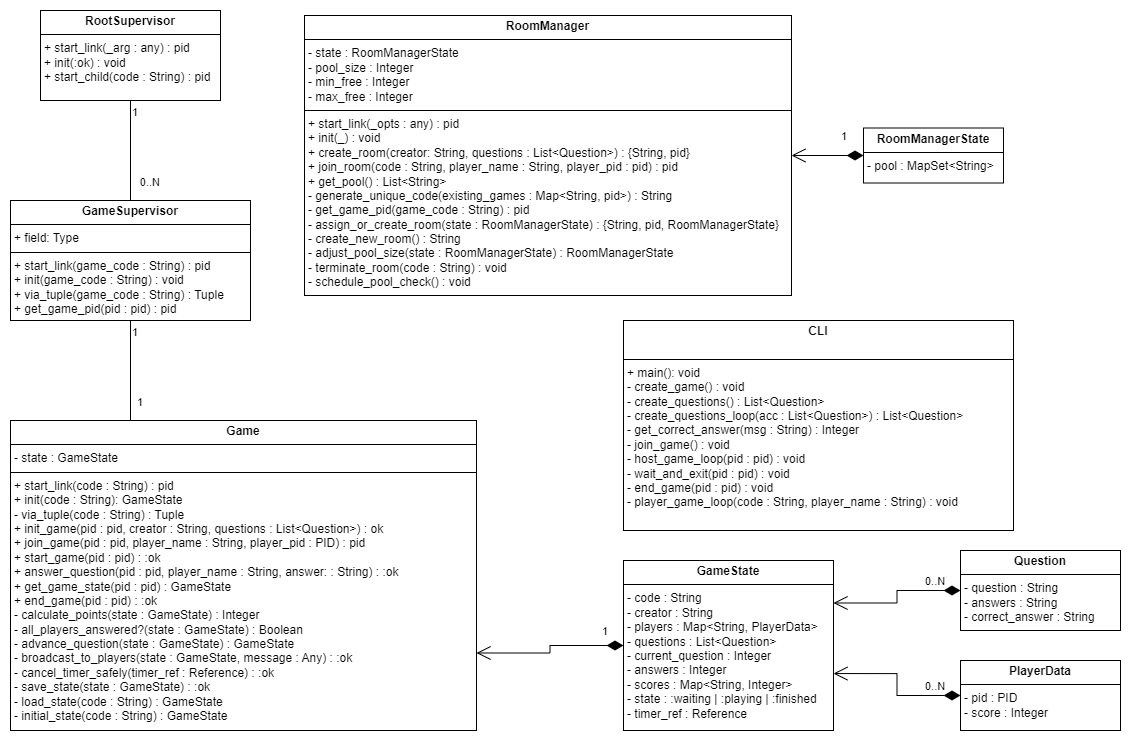

The diagram above was exported from draw.io. Its source (the exported page's mxGraphModel, read from the mxfile embedded in the PNG):
<mxGraphModel dx="1221" dy="831" grid="1" gridSize="10" guides="1" tooltips="1" connect="1" arrows="1" fold="1" page="1" pageScale="1" pageWidth="827" pageHeight="1169" math="0" shadow="0">
  <root>
    <mxCell id="0" />
    <mxCell id="1" parent="0" />
    <mxCell id="XQeIoTnihvFqILBpbzQG-1" value="&lt;p style=&quot;margin:0px;margin-top:4px;text-align:center;&quot;&gt;&lt;b&gt;GameSupervisor&lt;/b&gt;&lt;br&gt;&lt;/p&gt;&lt;hr size=&quot;1&quot; style=&quot;border-style:solid;&quot;&gt;&lt;p style=&quot;margin:0px;margin-left:4px;&quot;&gt;+ field: Type&lt;/p&gt;&lt;hr size=&quot;1&quot; style=&quot;border-style:solid;&quot;&gt;&lt;p style=&quot;margin:0px;margin-left:4px;&quot;&gt;+ start_link(game_code : String) : pid&lt;/p&gt;&lt;p style=&quot;margin:0px;margin-left:4px;&quot;&gt;+ init&lt;span style=&quot;background-color: initial;&quot;&gt;(game_code : String) : void&lt;/span&gt;&lt;/p&gt;&lt;p style=&quot;margin:0px;margin-left:4px;&quot;&gt;+ via_tuple&lt;span style=&quot;background-color: initial;&quot;&gt;(game_code : String) : Tuple&lt;/span&gt;&lt;/p&gt;&lt;p style=&quot;margin:0px;margin-left:4px;&quot;&gt;&lt;span style=&quot;background-color: initial;&quot;&gt;+ get_game_pid(pid : pid) : pid&lt;/span&gt;&lt;/p&gt;" style="verticalAlign=top;align=left;overflow=fill;html=1;whiteSpace=wrap;" parent="1" vertex="1">
      <mxGeometry x="227" y="610" width="240" height="120" as="geometry" />
    </mxCell>
    <mxCell id="XQeIoTnihvFqILBpbzQG-6" value="&lt;p style=&quot;margin:0px;margin-top:4px;text-align:center;&quot;&gt;&lt;b&gt;CLI&lt;/b&gt;&lt;/p&gt;&lt;p style=&quot;margin:0px;margin-left:4px;&quot;&gt;&lt;br&gt;&lt;/p&gt;&lt;hr size=&quot;1&quot; style=&quot;border-style:solid;&quot;&gt;&lt;p style=&quot;margin:0px;margin-left:4px;&quot;&gt;+ main(): void&lt;/p&gt;&lt;p style=&quot;margin:0px;margin-left:4px;&quot;&gt;- create_game() : void&lt;br&gt;&lt;/p&gt;&lt;p style=&quot;margin:0px;margin-left:4px;&quot;&gt;- create_questions() : List&amp;lt;Question&amp;gt;&lt;/p&gt;&lt;p style=&quot;margin:0px;margin-left:4px;&quot;&gt;-&amp;nbsp;&lt;span style=&quot;background-color: initial;&quot;&gt;create_questions_loop(acc : List&amp;lt;Question&amp;gt;) : List&amp;lt;Question&amp;gt;&lt;/span&gt;&lt;/p&gt;&lt;p style=&quot;margin:0px;margin-left:4px;&quot;&gt;&lt;span style=&quot;background-color: initial;&quot;&gt;- get_correct_answer(msg : String) : Integer&lt;/span&gt;&lt;/p&gt;&lt;p style=&quot;margin:0px;margin-left:4px;&quot;&gt;&lt;span style=&quot;background-color: initial;&quot;&gt;- join_game() : void&lt;/span&gt;&lt;/p&gt;&lt;p style=&quot;margin:0px;margin-left:4px;&quot;&gt;&lt;span style=&quot;background-color: initial;&quot;&gt;- host_game_loop(pid : pid) : void&lt;/span&gt;&lt;/p&gt;&lt;p style=&quot;margin:0px;margin-left:4px;&quot;&gt;&lt;span style=&quot;background-color: initial;&quot;&gt;- wait_and_exit(pid : pid) : void&lt;/span&gt;&lt;/p&gt;&lt;p style=&quot;margin:0px;margin-left:4px;&quot;&gt;&lt;span style=&quot;background-color: initial;&quot;&gt;- end_game(pid : pid) : void&lt;/span&gt;&lt;/p&gt;&lt;p style=&quot;margin:0px;margin-left:4px;&quot;&gt;&lt;span style=&quot;background-color: initial;&quot;&gt;- player_game_loop(code : String, player_name : String) : void&lt;/span&gt;&lt;/p&gt;&lt;p style=&quot;margin:0px;margin-left:4px;&quot;&gt;&lt;span style=&quot;background-color: initial;&quot;&gt;&lt;br&gt;&lt;/span&gt;&lt;/p&gt;" style="verticalAlign=top;align=left;overflow=fill;html=1;whiteSpace=wrap;" parent="1" vertex="1">
      <mxGeometry x="840" y="730" width="390" height="210" as="geometry" />
    </mxCell>
    <mxCell id="XQeIoTnihvFqILBpbzQG-7" value="&lt;p style=&quot;margin:0px;margin-top:4px;text-align:center;&quot;&gt;&lt;b&gt;Game&lt;/b&gt;&lt;/p&gt;&lt;hr size=&quot;1&quot; style=&quot;border-style:solid;&quot;&gt;&lt;p style=&quot;margin:0px;margin-left:4px;&quot;&gt;- state : GameState&lt;/p&gt;&lt;hr size=&quot;1&quot; style=&quot;border-style:solid;&quot;&gt;&lt;p style=&quot;margin:0px;margin-left:4px;&quot;&gt;+ start_link(code : String) : pid&lt;/p&gt;&lt;p style=&quot;margin:0px;margin-left:4px;&quot;&gt;+ init(code : String): GameState&lt;/p&gt;&lt;p style=&quot;margin:0px;margin-left:4px;&quot;&gt;- via_tuple(code : String) : Tuple&lt;/p&gt;&lt;p style=&quot;margin:0px;margin-left:4px;&quot;&gt;+ init_game(pid : pid, creator : String,&amp;nbsp;questions : List&amp;lt;Question&amp;gt;) : ok&lt;/p&gt;&lt;p style=&quot;margin:0px;margin-left:4px;&quot;&gt;+ join_game(pid : pid, player_name : String,&amp;nbsp;player_pid : PID) : pid&lt;/p&gt;&lt;p style=&quot;margin:0px;margin-left:4px;&quot;&gt;+ start_game(pid : pid) : :ok&lt;/p&gt;&lt;p style=&quot;margin:0px;margin-left:4px;&quot;&gt;+ answer_question(pid : pid, player_name : String, answer: : String) : :ok&lt;/p&gt;&lt;p style=&quot;margin:0px;margin-left:4px;&quot;&gt;+ get_game_state(pid : pid) : GameState&lt;/p&gt;&lt;p style=&quot;margin:0px;margin-left:4px;&quot;&gt;+ end_game(pid : pid) : :ok&lt;/p&gt;&lt;p style=&quot;margin:0px;margin-left:4px;&quot;&gt;- calculate_points(state : GameState) : Integer&lt;/p&gt;&lt;p style=&quot;margin:0px;margin-left:4px;&quot;&gt;- all_players_answered?(state : GameState) : Boolean&lt;/p&gt;&lt;p style=&quot;margin:0px;margin-left:4px;&quot;&gt;- advance_question&lt;span style=&quot;background-color: initial;&quot;&gt;(state : GameState) : GameState&lt;/span&gt;&lt;/p&gt;&lt;p style=&quot;margin:0px;margin-left:4px;&quot;&gt;- broadcast_to_players&lt;span style=&quot;background-color: initial;&quot;&gt;(state : GameState, message : Any) : :ok&lt;/span&gt;&lt;/p&gt;&lt;p style=&quot;margin:0px;margin-left:4px;&quot;&gt;- cancel_timer_safely(timer_ref : Reference) : :ok&lt;/p&gt;&lt;p style=&quot;margin:0px;margin-left:4px;&quot;&gt;- save_state&lt;span style=&quot;background-color: initial;&quot;&gt;(state : GameState) : :ok&lt;/span&gt;&lt;/p&gt;&lt;p style=&quot;margin:0px;margin-left:4px;&quot;&gt;- load_state(code : String) : GameState&lt;/p&gt;&lt;p style=&quot;margin:0px;margin-left:4px;&quot;&gt;- initial_state(code : String) : GameState&lt;/p&gt;" style="verticalAlign=top;align=left;overflow=fill;html=1;whiteSpace=wrap;" parent="1" vertex="1">
      <mxGeometry x="227" y="830" width="466" height="310" as="geometry" />
    </mxCell>
    <mxCell id="XQeIoTnihvFqILBpbzQG-8" value="&lt;p style=&quot;margin:0px;margin-top:4px;text-align:center;&quot;&gt;&lt;b&gt;RootSupervisor&lt;/b&gt;&lt;/p&gt;&lt;hr size=&quot;1&quot; style=&quot;border-style:solid;&quot;&gt;&lt;p style=&quot;margin:0px;margin-left:4px;&quot;&gt;&lt;/p&gt;&lt;p style=&quot;margin:0px;margin-left:4px;&quot;&gt;+ start_link(_arg : any) : pid&lt;/p&gt;&lt;p style=&quot;margin:0px;margin-left:4px;&quot;&gt;+ init(:ok) : void&lt;/p&gt;&lt;p style=&quot;margin:0px;margin-left:4px;&quot;&gt;+ start_child(code : String) : pid&lt;/p&gt;" style="verticalAlign=top;align=left;overflow=fill;html=1;whiteSpace=wrap;" parent="1" vertex="1">
      <mxGeometry x="257" y="420" width="180" height="90" as="geometry" />
    </mxCell>
    <mxCell id="XQeIoTnihvFqILBpbzQG-9" value="&lt;p style=&quot;margin:0px;margin-top:4px;text-align:center;&quot;&gt;&lt;b&gt;RoomManager&lt;/b&gt;&lt;/p&gt;&lt;hr size=&quot;1&quot; style=&quot;border-style:solid;&quot;&gt;&lt;p style=&quot;margin:0px;margin-left:4px;&quot;&gt;- state : RoomManagerState&lt;/p&gt;&lt;p style=&quot;margin:0px;margin-left:4px;&quot;&gt;&lt;span style=&quot;background-color: initial;&quot;&gt;- pool_size : Integer&lt;/span&gt;&lt;/p&gt;&lt;p style=&quot;margin:0px;margin-left:4px;&quot;&gt;- min_free : Integer&lt;/p&gt;&lt;p style=&quot;margin:0px;margin-left:4px;&quot;&gt;- max_free : Integer&lt;/p&gt;&lt;hr size=&quot;1&quot; style=&quot;border-style:solid;&quot;&gt;&lt;p style=&quot;margin:0px;margin-left:4px;&quot;&gt;+ start_link(_opts : any) : pid&lt;/p&gt;&lt;p style=&quot;margin:0px;margin-left:4px;&quot;&gt;+ init(_) : void&lt;/p&gt;&lt;p style=&quot;margin:0px;margin-left:4px;&quot;&gt;+ create_room(creator: String, questions : List&amp;lt;Question&amp;gt;) : {String, pid}&lt;/p&gt;&lt;p style=&quot;margin:0px;margin-left:4px;&quot;&gt;+ join_room(code : String, player_name : String, player_pid : pid) : pid&lt;/p&gt;&lt;p style=&quot;margin:0px;margin-left:4px;&quot;&gt;+ get_pool() : List&amp;lt;String&amp;gt;&lt;/p&gt;&lt;p style=&quot;margin:0px;margin-left:4px;&quot;&gt;- generate_unique_code(existing_games : Map&amp;lt;&lt;span style=&quot;background-color: initial;&quot;&gt;String, pid&amp;gt;) : String&lt;/span&gt;&lt;/p&gt;&lt;p style=&quot;margin:0px;margin-left:4px;&quot;&gt;- get_game_pid(game_code : String) : pid&lt;/p&gt;&lt;p style=&quot;margin:0px;margin-left:4px;&quot;&gt;- assign_or_create_room(state : RoomManagerState) : {String, pid, RoomManagerState}&lt;/p&gt;&lt;p style=&quot;margin:0px;margin-left:4px;&quot;&gt;- create_new_room() : String&lt;/p&gt;&lt;p style=&quot;margin:0px;margin-left:4px;&quot;&gt;- adjust_pool_size(state : RoomManagerState) : RoomManagerState&lt;/p&gt;&lt;p style=&quot;margin:0px;margin-left:4px;&quot;&gt;- terminate_room(code : String) : void&lt;/p&gt;&lt;p style=&quot;margin:0px;margin-left:4px;&quot;&gt;- schedule_pool_check() : void&lt;/p&gt;" style="verticalAlign=top;align=left;overflow=fill;html=1;whiteSpace=wrap;" parent="1" vertex="1">
      <mxGeometry x="521" y="425" width="487" height="280" as="geometry" />
    </mxCell>
    <mxCell id="XQeIoTnihvFqILBpbzQG-11" value="&lt;p style=&quot;margin:0px;margin-top:4px;text-align:center;&quot;&gt;&lt;b&gt;GameState&lt;/b&gt;&lt;br&gt;&lt;/p&gt;&lt;hr size=&quot;1&quot; style=&quot;border-style:solid;&quot;&gt;&lt;p style=&quot;margin: 0px 0px 0px 4px;&quot;&gt;- code : String&amp;nbsp;&lt;/p&gt;&lt;p style=&quot;margin: 0px 0px 0px 4px;&quot;&gt;- creator : String&amp;nbsp;&lt;/p&gt;&lt;p style=&quot;margin: 0px 0px 0px 4px;&quot;&gt;- players : Map&amp;lt;String, PlayerData&amp;gt;&amp;nbsp;&lt;/p&gt;&lt;p style=&quot;margin: 0px 0px 0px 4px;&quot;&gt;- questions : List&amp;lt;Question&amp;gt;&lt;br&gt;- current_question : Integer&amp;nbsp;&lt;/p&gt;&lt;p style=&quot;margin: 0px 0px 0px 4px;&quot;&gt;- answers : Integer&amp;nbsp;&lt;br&gt;- scores : Map&amp;lt;String, Integer&amp;gt;&amp;nbsp;&lt;br&gt;- state : :waiting | :playing | :finished&amp;nbsp;&lt;br&gt;- timer_ref : Reference&lt;/p&gt;" style="verticalAlign=top;align=left;overflow=fill;html=1;whiteSpace=wrap;" parent="1" vertex="1">
      <mxGeometry x="840" y="970" width="210" height="170" as="geometry" />
    </mxCell>
    <mxCell id="trW6bCyGJS6_B3lhbL1h-1" value="&lt;p style=&quot;margin:0px;margin-top:4px;text-align:center;&quot;&gt;&lt;b&gt;Question&lt;/b&gt;&lt;br&gt;&lt;/p&gt;&lt;hr size=&quot;1&quot; style=&quot;border-style:solid;&quot;&gt;&lt;p style=&quot;margin:0px;margin-left:4px;&quot;&gt;- question : String&lt;br&gt;&lt;/p&gt;&lt;p style=&quot;margin:0px;margin-left:4px;&quot;&gt;- answers : String&lt;/p&gt;&lt;p style=&quot;margin:0px;margin-left:4px;&quot;&gt;- correct_answer : String&lt;br&gt;&lt;/p&gt;" style="verticalAlign=top;align=left;overflow=fill;html=1;whiteSpace=wrap;" parent="1" vertex="1">
      <mxGeometry x="1177" y="960" width="160" height="80" as="geometry" />
    </mxCell>
    <mxCell id="Jw913yPN7MjnJCR9tJto-1" value="&lt;p style=&quot;margin:0px;margin-top:4px;text-align:center;&quot;&gt;&lt;b&gt;PlayerData&lt;/b&gt;&lt;br&gt;&lt;/p&gt;&lt;hr size=&quot;1&quot; style=&quot;border-style:solid;&quot;&gt;&lt;p style=&quot;margin:0px;margin-left:4px;&quot;&gt;- pid : PID&lt;br&gt;&lt;/p&gt;&lt;p style=&quot;margin:0px;margin-left:4px;&quot;&gt;- score : Integer&lt;br&gt;&lt;/p&gt;" style="verticalAlign=top;align=left;overflow=fill;html=1;whiteSpace=wrap;" parent="1" vertex="1">
      <mxGeometry x="1177" y="1070" width="160" height="70" as="geometry" />
    </mxCell>
    <mxCell id="KgWt61NroaRR7FWyv5fZ-2" value="0..N" style="endArrow=open;html=1;endSize=12;startArrow=diamondThin;startSize=14;startFill=1;edgeStyle=orthogonalEdgeStyle;align=left;verticalAlign=bottom;rounded=0;entryX=1;entryY=0.25;entryDx=0;entryDy=0;exitX=0;exitY=0.5;exitDx=0;exitDy=0;" parent="1" source="trW6bCyGJS6_B3lhbL1h-1" target="XQeIoTnihvFqILBpbzQG-11" edge="1">
      <mxGeometry x="-0.4694" relative="1" as="geometry">
        <mxPoint x="1110" y="1013" as="sourcePoint" />
        <mxPoint x="1150" y="1060" as="targetPoint" />
        <mxPoint as="offset" />
      </mxGeometry>
    </mxCell>
    <mxCell id="KgWt61NroaRR7FWyv5fZ-3" value="0..N" style="endArrow=open;html=1;endSize=12;startArrow=diamondThin;startSize=14;startFill=1;edgeStyle=orthogonalEdgeStyle;align=left;verticalAlign=bottom;rounded=0;entryX=1;entryY=0.665;entryDx=0;entryDy=0;exitX=0;exitY=0.5;exitDx=0;exitDy=0;entryPerimeter=0;" parent="1" source="Jw913yPN7MjnJCR9tJto-1" target="XQeIoTnihvFqILBpbzQG-11" edge="1">
      <mxGeometry x="-0.5034" relative="1" as="geometry">
        <mxPoint x="1187" y="1070" as="sourcePoint" />
        <mxPoint x="1060" y="1083" as="targetPoint" />
        <mxPoint as="offset" />
      </mxGeometry>
    </mxCell>
    <mxCell id="KgWt61NroaRR7FWyv5fZ-4" value="1" style="endArrow=open;html=1;endSize=12;startArrow=diamondThin;startSize=14;startFill=1;edgeStyle=orthogonalEdgeStyle;align=left;verticalAlign=bottom;rounded=0;entryX=1;entryY=0.75;entryDx=0;entryDy=0;exitX=0;exitY=0.5;exitDx=0;exitDy=0;" parent="1" source="XQeIoTnihvFqILBpbzQG-11" target="XQeIoTnihvFqILBpbzQG-7" edge="1">
      <mxGeometry x="-0.7072" y="-5" relative="1" as="geometry">
        <mxPoint x="873.5" y="912" as="sourcePoint" />
        <mxPoint x="746.5" y="890" as="targetPoint" />
        <mxPoint as="offset" />
      </mxGeometry>
    </mxCell>
    <mxCell id="KgWt61NroaRR7FWyv5fZ-12" value="" style="endArrow=none;html=1;edgeStyle=orthogonalEdgeStyle;rounded=0;exitX=0.5;exitY=1;exitDx=0;exitDy=0;entryX=0.5;entryY=0;entryDx=0;entryDy=0;" parent="1" source="XQeIoTnihvFqILBpbzQG-8" target="XQeIoTnihvFqILBpbzQG-1" edge="1">
      <mxGeometry relative="1" as="geometry">
        <mxPoint x="427" y="540" as="sourcePoint" />
        <mxPoint x="587" y="540" as="targetPoint" />
      </mxGeometry>
    </mxCell>
    <mxCell id="KgWt61NroaRR7FWyv5fZ-13" value="1" style="edgeLabel;resizable=0;html=1;align=left;verticalAlign=bottom;" parent="KgWt61NroaRR7FWyv5fZ-12" connectable="0" vertex="1">
      <mxGeometry x="-1" relative="1" as="geometry">
        <mxPoint y="20" as="offset" />
      </mxGeometry>
    </mxCell>
    <mxCell id="KgWt61NroaRR7FWyv5fZ-14" value="&amp;nbsp;0..N" style="edgeLabel;resizable=0;html=1;align=right;verticalAlign=bottom;" parent="KgWt61NroaRR7FWyv5fZ-12" connectable="0" vertex="1">
      <mxGeometry x="1" relative="1" as="geometry">
        <mxPoint x="30" y="-10" as="offset" />
      </mxGeometry>
    </mxCell>
    <mxCell id="KgWt61NroaRR7FWyv5fZ-15" value="" style="endArrow=none;html=1;edgeStyle=orthogonalEdgeStyle;rounded=0;entryX=0.25;entryY=0;entryDx=0;entryDy=0;exitX=0.5;exitY=1;exitDx=0;exitDy=0;" parent="1" source="XQeIoTnihvFqILBpbzQG-1" target="XQeIoTnihvFqILBpbzQG-7" edge="1">
      <mxGeometry relative="1" as="geometry">
        <mxPoint x="390" y="740" as="sourcePoint" />
        <mxPoint x="459.38" y="810" as="targetPoint" />
        <Array as="points">
          <mxPoint x="347" y="830" />
        </Array>
      </mxGeometry>
    </mxCell>
    <mxCell id="KgWt61NroaRR7FWyv5fZ-16" value="1" style="edgeLabel;resizable=0;html=1;align=left;verticalAlign=bottom;" parent="KgWt61NroaRR7FWyv5fZ-15" connectable="0" vertex="1">
      <mxGeometry x="-1" relative="1" as="geometry">
        <mxPoint y="20" as="offset" />
      </mxGeometry>
    </mxCell>
    <mxCell id="KgWt61NroaRR7FWyv5fZ-17" value="1" style="edgeLabel;resizable=0;html=1;align=right;verticalAlign=bottom;" parent="KgWt61NroaRR7FWyv5fZ-15" connectable="0" vertex="1">
      <mxGeometry x="1" relative="1" as="geometry">
        <mxPoint x="17" y="-10" as="offset" />
      </mxGeometry>
    </mxCell>
    <mxCell id="9Pfzqc0kRYEhWgcT41kV-1" value="&lt;p style=&quot;margin:0px;margin-top:4px;text-align:center;&quot;&gt;&lt;b&gt;RoomManagerState&lt;/b&gt;&lt;br&gt;&lt;/p&gt;&lt;hr size=&quot;1&quot; style=&quot;border-style:solid;&quot;&gt;&lt;p style=&quot;margin: 0px 0px 0px 4px;&quot;&gt;- pool : MapSet&amp;lt;String&amp;gt;&lt;/p&gt;" style="verticalAlign=top;align=left;overflow=fill;html=1;whiteSpace=wrap;" parent="1" vertex="1">
      <mxGeometry x="1080" y="537.5" width="140" height="55" as="geometry" />
    </mxCell>
    <mxCell id="9Pfzqc0kRYEhWgcT41kV-2" value="1" style="endArrow=open;html=1;endSize=12;startArrow=diamondThin;startSize=14;startFill=1;edgeStyle=orthogonalEdgeStyle;align=left;verticalAlign=bottom;rounded=0;entryX=1;entryY=0.5;entryDx=0;entryDy=0;exitX=0;exitY=0.5;exitDx=0;exitDy=0;" parent="1" source="9Pfzqc0kRYEhWgcT41kV-1" target="XQeIoTnihvFqILBpbzQG-9" edge="1">
      <mxGeometry x="-0.32" y="-10" relative="1" as="geometry">
        <mxPoint x="1265" y="407" as="sourcePoint" />
        <mxPoint x="1108" y="390" as="targetPoint" />
        <mxPoint as="offset" />
      </mxGeometry>
    </mxCell>
  </root>
</mxGraphModel>